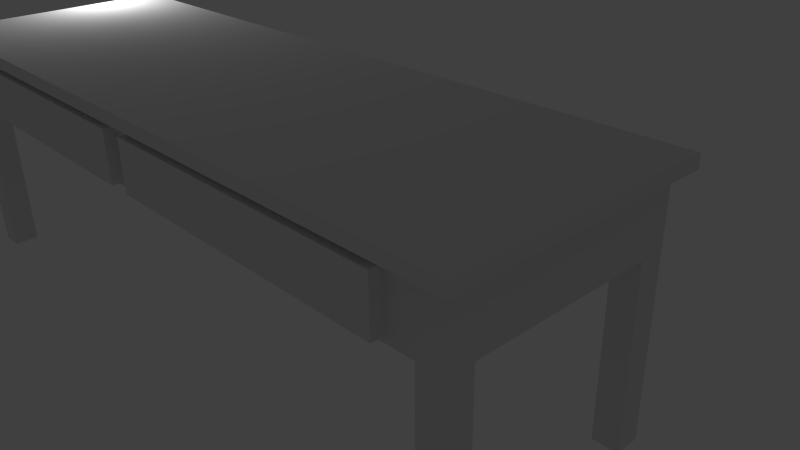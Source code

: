 # Source: table.3.blend  (saved by Blender 2.76.0; exported with 4.5.12 LTS)
import bpy
from mathutils import Matrix  # noqa: F401  (used for matrix-valued properties, if any)

bpy.ops.wm.read_factory_settings(use_empty=True)
scene = bpy.context.scene
scene.name = 'Scene'

# ---- collections
col_collection_1 = bpy.data.collections.new('Collection 1'); scene.collection.children.link(col_collection_1)
col_collection_10 = bpy.data.collections.new('Collection 10'); scene.collection.children.link(col_collection_10)

# ---- materials (node trees are filled in below, after node groups)
mat_tablewoodmat = bpy.data.materials.new('TableWoodMat')
mat_tablewoodmat.alpha_threshold = 0.0
mat_tablewoodmat.use_transparent_shadow = False
mat_tablewoodmat.roughness = 0.5
mat_tablewoodmat.specular_intensity = 0.07987

# ---- material node trees

# ---- world
world_world = bpy.data.worlds.new('World'); scene.world = world_world
world_world.color = (0.05088, 0.05088, 0.05088)
world_world.use_sun_shadow = False
world_world.sun_shadow_jitter_overblur = 0.0
world_world.cycles.sampling_method = 'MANUAL'
world_world.cycles.sample_map_resolution = 256

# ---- cameras
cam_camera = bpy.data.cameras.new('Camera')
cam_camera.clip_end = 100.0
cam_camera.lens = 35.0
cam_camera.sensor_width = 32.0
cam_camera.sensor_height = 18.0
cam_camera.ortho_scale = 7.314
cam_camera.dof.focus_distance = 0.0
cam_camera.dof.aperture_fstop = 128.0

# ---- lights
light_lamp = bpy.data.lights.new('Lamp', 'POINT')
light_lamp.transmission_factor = 0.0
light_lamp.cutoff_distance = 30.0
light_lamp.energy = 100.0
light_lamp.shadow_buffer_clip_start = 1.001
light_lamp.shadow_soft_size = 0.1
light_lamp.shadow_maximum_resolution = 0.006
light_lamp.use_absolute_resolution = True
light_lamp.cycles.use_multiple_importance_sampling = False

# ---- meshes
me_cube = bpy.data.meshes.new('Cube')
me_cube.from_pydata([(-6.0, 2.0, 3.8), (6.0, 2.0, 3.8), (6.0, -2.0, 3.8), (-6.0, -2.0, 3.8), (-6.0, 2.0, 4.0), (6.0, 2.0, 4.0), (6.0, -2.0, 4.0), (-6.0, -2.0, 4.0), (-5.8, 1.8, 3.8), (5.8, 1.8, 3.8), (5.8, -1.8, 3.8), (-5.8, -1.8, 3.8), (-5.8, 1.8, 2.8), (5.8, 1.8, 2.8), (5.8, -1.8, 2.8), (-5.8, -1.8, 2.8), (-5.4, 2.0, 3.8), (-5.4, -2.0, 3.8), (-5.4, 2.0, 4.0), (-5.4, -2.0, 4.0), (-5.4, 1.8, 3.8), (-5.4, -1.8, 3.8), (-5.4, 1.8, 2.8), (-5.4, -1.8, 2.8), (5.4, 2.0, 3.8), (5.4, 2.0, 4.0), (5.4, 1.8, 3.8), (5.4, 1.8, 2.8), (5.4, -2.0, 3.8), (5.4, -2.0, 4.0), (5.4, -1.8, 3.8), (5.4, -1.8, 2.8), (-6.0, -1.4, 3.8), (6.0, -1.4, 3.8), (-6.0, -1.4, 4.0), (6.0, -1.4, 4.0), (-5.8, -1.4, 3.8), (5.8, -1.4, 3.8), (-5.8, -1.4, 2.8), (5.8, -1.4, 2.8), (-5.4, -1.4, 4.0), (5.4, -1.4, 4.0), (-5.4, 1.4, 4.0), (5.4, 1.4, 4.0), (-6.0, 1.4, 3.8), (6.0, 1.4, 3.8), (-6.0, 1.4, 4.0), (6.0, 1.4, 4.0), (-5.8, 1.4, 3.8), (5.8, 1.4, 3.8), (-5.8, 1.4, 2.8), (5.8, 1.4, 2.8), (-5.4, -1.4, 2.8), (-5.4, 1.4, 2.8), (5.4, -1.4, 2.8), (5.4, 1.4, 2.8), (-5.8, -1.4, 0.0), (-5.4, -1.4, 0.0), (-5.4, -1.8, 0.0), (-5.8, -1.8, 0.0), (5.4, -1.4, -4.768e-07), (5.8, -1.4, 0.0), (5.8, -1.8, 0.0), (5.4, -1.8, 0.0), (5.4, 1.8, 0.0), (5.8, 1.8, 0.0), (5.8, 1.4, 0.0), (5.4, 1.4, 0.0), (-5.8, 1.8, 0.0), (-5.4, 1.8, 0.0), (-5.4, 1.4, 0.0), (-5.8, 1.4, 0.0), (-5.0, -2.0, 3.8), (-5.0, -2.0, 4.0), (-5.0, -1.8, 3.8), (-5.0, -1.8, 2.8), (-5.0, 2.0, 3.8), (-5.0, 2.0, 4.0), (-5.0, 1.8, 3.8), (-5.0, 1.8, 2.8), (-5.0, -1.4, 4.0), (-5.0, 1.4, 4.0), (-5.0, -1.4, 2.8), (-5.0, 1.4, 2.8), (5.0, 2.0, 3.8), (5.0, 2.0, 4.0), (5.0, 1.8, 3.8), (5.0, 1.8, 2.8), (5.0, -1.4, 4.0), (5.0, 1.4, 4.0), (5.0, -1.4, 2.8), (5.0, 1.4, 2.8), (5.0, -2.0, 3.8), (5.0, -2.0, 4.0), (5.0, -1.8, 3.8), (5.0, -1.8, 2.8), (-5.8, 1.8, 3.7), (5.8, 1.8, 3.7), (5.8, -1.8, 3.7), (-5.8, -1.8, 3.7), (-5.4, -1.8, 3.7), (-5.4, 1.8, 3.7), (5.4, -1.8, 3.7), (5.4, 1.8, 3.7), (5.8, -1.4, 3.7), (-5.8, -1.4, 3.7), (5.8, 1.4, 3.7), (-5.8, 1.4, 3.7), (-5.0, 1.8, 3.7), (-5.0, -1.8, 3.7), (5.0, -1.8, 3.7), (5.0, 1.8, 3.7), (5.8, 1.8, 2.9), (-5.8, -1.8, 2.9), (-5.4, -1.8, 2.9), (-5.4, 1.8, 2.9), (5.4, -1.8, 2.9), (5.4, 1.8, 2.9), (5.8, -1.4, 2.9), (-5.8, -1.4, 2.9), (5.8, 1.4, 2.9), (-5.8, 1.4, 2.9), (-5.0, 1.8, 2.9), (-5.0, -1.8, 2.9), (5.0, -1.8, 2.9), (5.0, 1.8, 2.9), (-5.8, 1.8, 2.9), (5.8, -1.8, 2.9), (5.0, -2.0, 3.7), (-5.0, -2.0, 3.7), (-5.0, -2.0, 2.9), (5.0, -2.0, 2.9), (0.2, -2.0, 3.8), (0.2, -2.0, 4.0), (0.2, -1.8, 3.8), (0.2, -1.8, 2.8), (0.2, 2.0, 3.8), (0.2, 2.0, 4.0), (0.2, 1.8, 3.8), (0.2, 1.8, 2.8), (0.2, -1.4, 4.0), (0.2, 1.4, 4.0), (0.2, -1.4, 2.8), (0.2, 1.4, 2.8), (0.2, 1.8, 3.7), (0.2, -1.8, 3.7), (0.2, 1.8, 2.9), (0.2, -1.8, 2.9), (0.2, -2.0, 3.7), (0.2, -2.0, 2.9), (-0.2, -2.0, 3.8), (-0.2, -2.0, 4.0), (-0.2, -1.8, 3.8), (-0.2, -1.8, 2.8), (-0.2, 1.8, 3.7), (-0.2, 1.8, 2.9), (-0.2, -2.0, 2.9), (-0.2, 2.0, 3.8), (-0.2, 2.0, 4.0), (-0.2, 1.8, 3.8), (-0.2, 1.8, 2.8), (-0.2, -1.4, 4.0), (-0.2, 1.4, 4.0), (-0.2, -1.4, 2.8), (-0.2, 1.4, 2.8), (-0.2, -1.8, 3.7), (-0.2, -1.8, 2.9), (-0.2, -2.0, 3.7)], [], [(41, 29, 6, 35), (24, 25, 5, 1), (33, 35, 6, 2), (17, 19, 7, 3), (34, 32, 3, 7), (44, 0, 8, 48), (24, 1, 9, 26), (17, 3, 11, 21), (33, 2, 10, 37), (117, 112, 13, 27), (114, 113, 15, 23), (121, 126, 12, 50), (118, 127, 14, 39), (123, 114, 23, 75), (126, 115, 22, 12), (72, 17, 21, 74), (0, 16, 20, 8), (72, 73, 19, 17), (0, 4, 18, 16), (34, 7, 19, 40), (2, 6, 29, 28), (2, 28, 30, 10), (127, 116, 31, 14), (125, 117, 27, 87), (84, 24, 26, 86), (84, 85, 25, 24), (88, 93, 29, 41), (89, 88, 41, 43), (46, 34, 40, 42), (120, 118, 39, 51), (113, 119, 38, 15), (45, 33, 37, 49), (3, 32, 36, 11), (46, 44, 32, 34), (45, 47, 35, 33), (43, 41, 35, 47), (25, 43, 47, 5), (1, 5, 47, 45), (4, 0, 44, 46), (1, 45, 49, 9), (112, 120, 51, 13), (4, 46, 42, 18), (85, 89, 43, 25), (119, 121, 50, 38), (32, 44, 48, 36), (60, 61, 62, 63), (90, 54, 31, 95), (64, 65, 66, 67), (50, 53, 52, 38), (91, 55, 54, 90), (55, 51, 39, 54), (87, 27, 55, 91), (68, 69, 70, 71), (56, 57, 58, 59), (52, 57, 56, 38), (23, 58, 57, 52), (15, 59, 58, 23), (38, 56, 59, 15), (39, 61, 60, 54), (14, 62, 61, 39), (31, 63, 62, 14), (54, 60, 63, 31), (13, 65, 64, 27), (51, 66, 65, 13), (55, 67, 66, 51), (27, 64, 67, 55), (22, 69, 68, 12), (53, 70, 69, 22), (50, 71, 70, 53), (12, 68, 71, 50), (22, 79, 83, 53), (53, 83, 82, 52), (52, 82, 75, 23), (18, 42, 81, 77), (42, 40, 80, 81), (40, 19, 73, 80), (16, 18, 77, 76), (16, 76, 78, 20), (115, 122, 79, 22), (150, 151, 73, 72), (150, 72, 74, 152), (166, 123, 75, 153), (116, 124, 95, 31), (28, 92, 94, 30), (28, 29, 93, 92), (139, 87, 91, 143), (143, 91, 90, 142), (142, 90, 95, 135), (137, 141, 89, 85), (141, 140, 88, 89), (140, 133, 93, 88), (136, 137, 85, 84), (136, 84, 86, 138), (146, 125, 87, 139), (138, 86, 111, 144), (30, 94, 110, 102), (152, 74, 109, 165), (20, 78, 108, 101), (36, 48, 107, 105), (9, 49, 106, 97), (11, 36, 105, 99), (49, 37, 104, 106), (86, 26, 103, 111), (10, 30, 102, 98), (8, 20, 101, 96), (74, 21, 100, 109), (37, 10, 98, 104), (48, 8, 96, 107), (21, 11, 99, 100), (26, 9, 97, 103), (144, 111, 125, 146), (102, 110, 124, 116), (101, 108, 122, 115), (105, 107, 121, 119), (97, 106, 120, 112), (99, 105, 119, 113), (106, 104, 118, 120), (111, 103, 117, 125), (98, 102, 116, 127), (96, 101, 115, 126), (109, 100, 114, 123), (104, 98, 127, 118), (107, 96, 126, 121), (100, 99, 113, 114), (103, 97, 112, 117), (167, 129, 130, 156), (145, 148, 128, 110), (123, 130, 129, 109), (166, 156, 130, 123), (110, 128, 131, 124), (124, 131, 149, 147), (147, 149, 148, 145), (128, 148, 149, 131), (154, 144, 146, 155), (94, 134, 145, 110), (159, 138, 144, 154), (155, 146, 139, 160), (157, 136, 138, 159), (157, 158, 137, 136), (161, 151, 133, 140), (162, 161, 140, 141), (158, 162, 141, 137), (163, 142, 135, 153), (164, 143, 142, 163), (160, 139, 143, 164), (124, 147, 135, 95), (92, 132, 134, 94), (92, 93, 133, 132), (79, 160, 164, 83), (83, 164, 163, 82), (82, 163, 153, 75), (77, 81, 162, 158), (81, 80, 161, 162), (80, 73, 151, 161), (76, 77, 158, 157), (76, 157, 159, 78), (122, 155, 160, 79), (78, 159, 154, 108), (108, 154, 155, 122), (109, 129, 167, 165), (166, 165, 167, 156), (145, 165, 166, 147), (134, 152, 165, 145), (147, 166, 153, 135), (132, 150, 152, 134), (132, 133, 151, 150)])
_uv = me_cube.uv_layers.new(name='UVMap')
_uv.uv.foreach_set('vector', [0.7259, 0.01654, 0.7259, -0.04344, 0.7634, -0.04342, 0.7634, 0.01656, 0.05105, 0.8382, 0.05105, 0.8581, 0.01356, 0.8581, 0.01356, 0.8382, 1.801, 0.8381, 1.801, 0.8581, 1.763, 0.8581, 1.763, 0.8381, 1.051, 0.8382, 1.051, 0.8581, 1.013, 0.8581, 1.013, 0.8382, 0.9758, 0.8581, 0.9758, 0.8382, 1.013, 0.8382, 1.013, 0.8581, 0.8009, 0.8382, 0.7634, 0.8382, 0.7759, 0.8182, 0.8009, 0.8182, 0.05105, 0.8382, 0.01356, 0.8382, 0.02606, 0.8182, 0.05105, 0.8182, 1.051, 0.8382, 1.013, 0.8382, 1.026, 0.8182, 1.051, 0.8182, 1.801, 0.8381, 1.763, 0.8381, 1.776, 0.8181, 1.801, 0.8181, 0.03855, 0.7276, 0.01356, 0.7276, 0.01356, 0.7176, 0.03855, 0.7176, 0.9883, 0.7276, 0.9633, 0.7276, 0.9633, 0.7176, 0.9883, 0.7176, 0.7634, 0.7276, 0.7384, 0.7276, 0.7384, 0.7176, 0.7634, 0.7176, 1.713, 0.7276, 1.688, 0.7276, 1.688, 0.7176, 1.713, 0.7176, 1.013, 0.7276, 0.9883, 0.7276, 0.9883, 0.7176, 1.013, 0.7176, 0.7384, 0.7276, 0.7134, 0.7276, 0.7134, 0.7176, 0.7384, 0.7176, 1.076, 0.8382, 1.051, 0.8382, 1.051, 0.8182, 1.076, 0.8182, 0.7634, 0.8382, 0.7259, 0.8382, 0.7259, 0.8182, 0.7509, 0.8182, 1.076, 0.8382, 1.076, 0.8581, 1.051, 0.8581, 1.051, 0.8382, 0.7634, 0.8382, 0.7634, 0.8581, 0.7259, 0.8581, 0.7259, 0.8382, 0.01363, 0.01615, 0.01365, -0.04383, 0.05114, -0.04381, 0.05112, 0.01617, 1.763, 0.8381, 1.763, 0.8581, 1.726, 0.8581, 1.726, 0.8381, 1.763, 0.8381, 1.726, 0.8381, 1.726, 0.8181, 1.751, 0.8181, 1.688, 0.7276, 1.663, 0.7276, 1.663, 0.7176, 1.688, 0.7176, 0.06355, 0.7276, 0.03855, 0.7276, 0.03855, 0.7176, 0.06355, 0.7176, 0.07604, 0.8382, 0.05105, 0.8382, 0.05105, 0.8182, 0.07604, 0.8182, 0.07604, 0.8382, 0.07604, 0.8581, 0.05105, 0.8581, 0.05105, 0.8382, 0.7009, 0.01653, 0.7009, -0.04345, 0.7259, -0.04344, 0.7259, 0.01654, 0.7009, 0.2964, 0.7009, 0.01653, 0.7259, 0.01654, 0.7259, 0.2965, 0.01357, 0.2961, 0.01363, 0.01615, 0.05112, 0.01617, 0.05106, 0.2961, 1.888, 0.7276, 1.713, 0.7276, 1.713, 0.7176, 1.888, 0.7176, 0.9633, 0.7276, 0.9383, 0.7276, 0.9383, 0.7176, 0.9633, 0.7176, 1.975, 0.8381, 1.801, 0.8381, 1.801, 0.8181, 1.975, 0.8181, 1.013, 0.8382, 0.9758, 0.8382, 0.9758, 0.8182, 1.001, 0.8182, 0.8009, 0.8581, 0.8009, 0.8382, 0.9758, 0.8382, 0.9758, 0.8581, 1.975, 0.8381, 1.975, 0.8581, 1.801, 0.8581, 1.801, 0.8381, 0.7259, 0.2965, 0.7259, 0.01654, 0.7634, 0.01656, 0.7633, 0.2965, 0.7258, 0.3564, 0.7259, 0.2965, 0.7633, 0.2965, 0.7633, 0.3565, 2.013, 0.8381, 2.013, 0.8581, 1.975, 0.8581, 1.975, 0.8381, 0.7634, 0.8581, 0.7634, 0.8382, 0.8009, 0.8382, 0.8009, 0.8581, 2.013, 0.8381, 1.975, 0.8381, 1.975, 0.8181, 2.0, 0.8181, 1.913, 0.7276, 1.888, 0.7276, 1.888, 0.7176, 1.913, 0.7176, 0.01356, 0.356, 0.01357, 0.2961, 0.05106, 0.2961, 0.05105, 0.3561, 0.7009, 0.3564, 0.7009, 0.2964, 0.7259, 0.2965, 0.7258, 0.3564, 0.9383, 0.7276, 0.7634, 0.7276, 0.7634, 0.7176, 0.9383, 0.7176, 0.9758, 0.8382, 0.8009, 0.8382, 0.8009, 0.8182, 0.9758, 0.8182, 0.7896, -0.04383, 0.8146, -0.04383, 0.8146, -0.003845, 0.7896, -0.003845, 0.6884, 0.677, 0.7134, 0.677, 0.7134, 0.717, 0.6884, 0.717, 0.8146, -0.003242, 0.8146, 0.03675, 0.7896, 0.03675, 0.7896, -0.003242, 0.01356, 0.3971, 0.03855, 0.3971, 0.03855, 0.677, 0.01356, 0.677, 0.6884, 0.3971, 0.7134, 0.3971, 0.7134, 0.677, 0.6884, 0.677, 0.7134, 0.3971, 0.7383, 0.3971, 0.7383, 0.677, 0.7134, 0.677, 0.6884, 0.3571, 0.7134, 0.3571, 0.7134, 0.3971, 0.6884, 0.3971, 0.7895, 0.6376, 0.7895, 0.6776, 0.7645, 0.6776, 0.7645, 0.6376, 0.7639, 0.6376, 0.7639, 0.6776, 0.7389, 0.6776, 0.7389, 0.6376, 0.7389, 0.637, 0.7389, 0.3571, 0.7639, 0.3571, 0.7639, 0.637, 0.8139, 0.637, 0.8139, 0.3571, 0.8389, 0.3571, 0.8389, 0.637, 0.7889, 0.637, 0.7889, 0.3571, 0.8139, 0.3571, 0.8139, 0.637, 0.7639, 0.637, 0.7639, 0.3571, 0.7889, 0.3571, 0.7889, 0.637, 0.9145, 0.637, 0.9145, 0.3571, 0.9395, 0.3571, 0.9395, 0.637, 0.8895, 0.637, 0.8895, 0.3571, 0.9145, 0.3571, 0.9145, 0.637, 0.8645, 0.637, 0.8645, 0.3571, 0.8895, 0.3571, 0.8895, 0.637, 0.8395, 0.637, 0.8395, 0.3571, 0.8645, 0.3571, 0.8645, 0.637, 0.9146, 0.3565, 0.9146, 0.07655, 0.9396, 0.07655, 0.9396, 0.3565, 0.8896, 0.3565, 0.8896, 0.07655, 0.9146, 0.07655, 0.9146, 0.3565, 0.8646, 0.3565, 0.8646, 0.07655, 0.8896, 0.07655, 0.8896, 0.3565, 0.9396, 0.3565, 0.9396, 0.07655, 0.9646, 0.07655, 0.9646, 0.3565, 0.789, 0.3565, 0.789, 0.07655, 0.814, 0.07655, 0.814, 0.3565, 0.764, 0.3565, 0.764, 0.07655, 0.789, 0.07655, 0.789, 0.3565, 0.839, 0.3565, 0.839, 0.07655, 0.864, 0.07655, 0.864, 0.3565, 0.814, 0.3565, 0.814, 0.07655, 0.839, 0.07655, 0.839, 0.3565, 0.03855, 0.3571, 0.06355, 0.3571, 0.06355, 0.3971, 0.03855, 0.3971, 0.03855, 0.3971, 0.06355, 0.3971, 0.06355, 0.677, 0.03855, 0.677, 0.03855, 0.677, 0.06355, 0.677, 0.06355, 0.717, 0.03855, 0.717, 0.05105, 0.3561, 0.05106, 0.2961, 0.07606, 0.2961, 0.07604, 0.3561, 0.05106, 0.2961, 0.05112, 0.01617, 0.07612, 0.01618, 0.07606, 0.2961, 0.05112, 0.01617, 0.05114, -0.04381, 0.07613, -0.0438, 0.07612, 0.01618, 0.7259, 0.8382, 0.7259, 0.8581, 0.7009, 0.8581, 0.7009, 0.8382, 0.7259, 0.8382, 0.7009, 0.8382, 0.7009, 0.8182, 0.7259, 0.8182, 0.7134, 0.7276, 0.6884, 0.7276, 0.6884, 0.7176, 0.7134, 0.7176, 1.376, 0.8381, 1.376, 0.8581, 1.076, 0.8581, 1.076, 0.8382, 1.376, 0.8381, 1.076, 0.8382, 1.076, 0.8182, 1.376, 0.8181, 1.313, 0.7276, 1.013, 0.7276, 1.013, 0.7176, 1.313, 0.7176, 1.663, 0.7276, 1.638, 0.7276, 1.638, 0.7176, 1.663, 0.7176, 1.726, 0.8381, 1.701, 0.8381, 1.701, 0.8181, 1.726, 0.8181, 1.726, 0.8381, 1.726, 0.8581, 1.701, 0.8581, 1.701, 0.8381, 0.3884, 0.3571, 0.6884, 0.3571, 0.6884, 0.3971, 0.3884, 0.3971, 0.3884, 0.3971, 0.6884, 0.3971, 0.6884, 0.677, 0.3884, 0.677, 0.3884, 0.677, 0.6884, 0.677, 0.6884, 0.717, 0.3884, 0.717, 0.4009, 0.3563, 0.401, 0.2963, 0.7009, 0.2964, 0.7009, 0.3564, 0.401, 0.2963, 0.401, 0.01636, 0.7009, 0.01653, 0.7009, 0.2964, 0.401, 0.01636, 0.401, -0.04362, 0.7009, -0.04345, 0.7009, 0.01653, 0.376, 0.8382, 0.376, 0.8581, 0.07604, 0.8581, 0.07604, 0.8382, 0.376, 0.8382, 0.07604, 0.8382, 0.07604, 0.8182, 0.376, 0.8182, 0.3635, 0.7276, 0.06355, 0.7276, 0.06355, 0.7176, 0.3635, 0.7176, 0.3635, 0.8175, 0.06355, 0.8175, 0.06355, 0.8075, 0.3635, 0.8075, 1.663, 0.8175, 1.638, 0.8175, 1.638, 0.8075, 1.663, 0.8075, 1.313, 0.8175, 1.013, 0.8175, 1.013, 0.8075, 1.313, 0.8075, 0.7134, 0.8175, 0.6884, 0.8175, 0.6884, 0.8075, 0.7134, 0.8075, 0.9383, 0.8175, 0.7634, 0.8175, 0.7634, 0.8075, 0.9383, 0.8075, 1.913, 0.8175, 1.888, 0.8175, 1.888, 0.8075, 1.913, 0.8075, 0.9633, 0.8175, 0.9383, 0.8175, 0.9383, 0.8075, 0.9633, 0.8075, 1.888, 0.8175, 1.713, 0.8175, 1.713, 0.8075, 1.888, 0.8075, 0.06355, 0.8175, 0.03855, 0.8175, 0.03855, 0.8075, 0.06355, 0.8075, 1.688, 0.8175, 1.663, 0.8175, 1.663, 0.8075, 1.688, 0.8075, 0.7384, 0.8175, 0.7134, 0.8175, 0.7134, 0.8075, 0.7384, 0.8075, 1.013, 0.8175, 0.9883, 0.8175, 0.9883, 0.8075, 1.013, 0.8075, 1.713, 0.8175, 1.688, 0.8175, 1.688, 0.8075, 1.713, 0.8075, 0.7634, 0.8175, 0.7384, 0.8175, 0.7384, 0.8075, 0.7634, 0.8075, 0.9883, 0.8175, 0.9633, 0.8175, 0.9633, 0.8075, 0.9883, 0.8075, 0.03855, 0.8175, 0.01356, 0.8175, 0.01356, 0.8075, 0.03855, 0.8075, 0.3635, 0.8075, 0.06355, 0.8075, 0.06355, 0.7276, 0.3635, 0.7276, 1.663, 0.8075, 1.638, 0.8075, 1.638, 0.7276, 1.663, 0.7276, 0.7134, 0.8075, 0.6884, 0.8075, 0.6884, 0.7276, 0.7134, 0.7276, 0.9383, 0.8075, 0.7634, 0.8075, 0.7634, 0.7276, 0.9383, 0.7276, 1.913, 0.8075, 1.888, 0.8075, 1.888, 0.7276, 1.913, 0.7276, 0.9633, 0.8075, 0.9383, 0.8075, 0.9383, 0.7276, 0.9633, 0.7276, 1.888, 0.8075, 1.713, 0.8075, 1.713, 0.7276, 1.888, 0.7276, 0.06355, 0.8075, 0.03855, 0.8075, 0.03855, 0.7276, 0.06355, 0.7276, 1.688, 0.8075, 1.663, 0.8075, 1.663, 0.7276, 1.688, 0.7276, 0.7384, 0.8075, 0.7134, 0.8075, 0.7134, 0.7276, 0.7384, 0.7276, 1.013, 0.8075, 0.9883, 0.8075, 0.9883, 0.7276, 1.013, 0.7276, 1.713, 0.8075, 1.688, 0.8075, 1.688, 0.7276, 1.713, 0.7276, 0.7634, 0.8075, 0.7384, 0.8075, 0.7384, 0.7276, 0.7634, 0.7276, 0.9883, 0.8075, 0.9633, 0.8075, 0.9633, 0.7276, 0.9883, 0.7276, 0.03855, 0.8075, 0.01356, 0.8075, 0.01356, 0.7276, 0.03855, 0.7276, 0.6515, 0.9587, 0.3516, 0.9587, 0.3516, 0.8787, 0.6515, 0.8787, 0.02606, 0.9787, 0.02606, 0.9587, 0.326, 0.9587, 0.326, 0.9787, 0.3391, 0.8787, 0.3516, 0.8787, 0.3516, 0.9587, 0.3391, 0.9587, 0.6515, 0.8588, 0.6515, 0.8787, 0.3516, 0.8787, 0.3516, 0.8588, 0.3385, 0.9587, 0.326, 0.9587, 0.326, 0.8787, 0.3385, 0.8787, 0.326, 0.8588, 0.326, 0.8787, 0.02606, 0.8787, 0.02606, 0.8588, 0.01356, 0.8787, 0.02606, 0.8787, 0.02606, 0.9587, 0.01356, 0.9587, 0.326, 0.9587, 0.02606, 0.9587, 0.02606, 0.8787, 0.326, 0.8787, 0.3885, 0.8075, 0.3635, 0.8075, 0.3635, 0.7276, 0.3885, 0.7276, 1.638, 0.8175, 1.338, 0.8175, 1.338, 0.8075, 1.638, 0.8075, 0.3885, 0.8175, 0.3635, 0.8175, 0.3635, 0.8075, 0.3885, 0.8075, 0.3885, 0.7276, 0.3635, 0.7276, 0.3635, 0.7176, 0.3885, 0.7176, 0.401, 0.8382, 0.376, 0.8382, 0.376, 0.8182, 0.401, 0.8182, 0.401, 0.8382, 0.401, 0.8581, 0.376, 0.8581, 0.376, 0.8382, 0.376, 0.01635, 0.376, -0.04363, 0.401, -0.04362, 0.401, 0.01636, 0.376, 0.2963, 0.376, 0.01635, 0.401, 0.01636, 0.401, 0.2963, 0.376, 0.3562, 0.376, 0.2963, 0.401, 0.2963, 0.4009, 0.3563, 0.3635, 0.677, 0.3884, 0.677, 0.3884, 0.717, 0.3635, 0.717, 0.3635, 0.3971, 0.3884, 0.3971, 0.3884, 0.677, 0.3635, 0.677, 0.3635, 0.3571, 0.3884, 0.3571, 0.3884, 0.3971, 0.3635, 0.3971, 1.638, 0.7276, 1.338, 0.7276, 1.338, 0.7176, 1.638, 0.7176, 1.701, 0.8381, 1.401, 0.8381, 1.401, 0.8181, 1.701, 0.8181, 1.701, 0.8381, 1.701, 0.8581, 1.401, 0.8581, 1.401, 0.8381, 0.06355, 0.3571, 0.3635, 0.3571, 0.3635, 0.3971, 0.06355, 0.3971, 0.06355, 0.3971, 0.3635, 0.3971, 0.3635, 0.677, 0.06355, 0.677, 0.06355, 0.677, 0.3635, 0.677, 0.3635, 0.717, 0.06355, 0.717, 0.07604, 0.3561, 0.07606, 0.2961, 0.376, 0.2963, 0.376, 0.3562, 0.07606, 0.2961, 0.07612, 0.01618, 0.376, 0.01635, 0.376, 0.2963, 0.07612, 0.01618, 0.07613, -0.0438, 0.376, -0.04363, 0.376, 0.01635, 0.7009, 0.8382, 0.7009, 0.8581, 0.401, 0.8581, 0.401, 0.8382, 0.7009, 0.8382, 0.401, 0.8382, 0.401, 0.8182, 0.7009, 0.8182, 0.6884, 0.7276, 0.3885, 0.7276, 0.3885, 0.7176, 0.6884, 0.7176, 0.6884, 0.8175, 0.3885, 0.8175, 0.3885, 0.8075, 0.6884, 0.8075, 0.6884, 0.8075, 0.3885, 0.8075, 0.3885, 0.7276, 0.6884, 0.7276, 0.3516, 0.9787, 0.3516, 0.9587, 0.6515, 0.9587, 0.6515, 0.9787, 0.664, 0.8787, 0.664, 0.9587, 0.6515, 0.9587, 0.6515, 0.8787, 0.789, 0.03614, 0.764, 0.03614, 0.764, -0.04383, 0.789, -0.04383, 1.338, 0.8175, 1.313, 0.8175, 1.313, 0.8075, 1.338, 0.8075, 1.338, 0.7276, 1.313, 0.7276, 1.313, 0.7176, 1.338, 0.7176, 1.401, 0.8381, 1.376, 0.8381, 1.376, 0.8181, 1.401, 0.8181, 1.401, 0.8381, 1.401, 0.8581, 1.376, 0.8581, 1.376, 0.8381])
me_cube.materials.append(mat_tablewoodmat)
me_cube.use_remesh_preserve_volume = False
me_cube.use_remesh_preserve_attributes = False
me_cube.use_mirror_vertex_groups = False
me_cube.update()

# ---- objects
ob_cube = bpy.data.objects.new('Cube', me_cube)
ob_lamp = bpy.data.objects.new('Lamp', light_lamp)
ob_camera = bpy.data.objects.new('Camera', cam_camera)

# ---- transforms, parenting, visibility, modifiers, constraints
ob_cube.location = (0.0, 0.0, 0.0)
ob_cube.scale = (1.0, 1.0, 1.0)
ob_cube.lock_rotations_4d = False
ob_cube.empty_display_type = 'ARROWS'
ob_cube.lineart.crease_threshold = 0.0
ob_lamp.location = (-6.029, 1.005, 5.022)
ob_lamp.rotation_euler = (0.6503, 0.05522, 1.866)
ob_lamp.lock_rotations_4d = False
ob_lamp.empty_display_type = 'ARROWS'
ob_lamp.color = (0.0, 0.0, 0.0, 0.0)
ob_lamp.lineart.crease_threshold = 0.0
ob_camera.location = (10.27, -6.508, 7.599)
ob_camera.rotation_euler = (1.109, 0.01082, 0.8149)
ob_camera.lock_rotations_4d = False
ob_camera.empty_display_type = 'ARROWS'
ob_camera.color = (0.0, 0.0, 0.0, 0.0)
ob_camera.display_type = 'WIRE'
ob_camera.lineart.crease_threshold = 0.0

# ---- collection membership
col_collection_1.objects.link(ob_cube)
col_collection_10.objects.link(ob_lamp)
col_collection_10.objects.link(ob_camera)

# ---- scene / render settings (as saved in the file)
scene.camera = ob_camera
scene.frame_start = 1; scene.frame_end = 250; scene.frame_set(0)
scene.render.engine = 'BLENDER_EEVEE_NEXT'
scene.render.resolution_percentage = 50
scene.render.dither_intensity = 0.0
scene.cycles.use_denoising = False
scene.cycles.samples = 10
scene.cycles.sampling_pattern = 'TABULATED_SOBOL'
scene.cycles.light_sampling_threshold = 0.0
scene.cycles.use_adaptive_sampling = False
scene.cycles.use_light_tree = False
scene.cycles.blur_glossy = 0.0
scene.cycles.pixel_filter_type = 'GAUSSIAN'
scene.cycles.sample_clamp_indirect = 0.0
scene.view_settings.view_transform = 'Standard'
bpy.context.view_layer.update()
